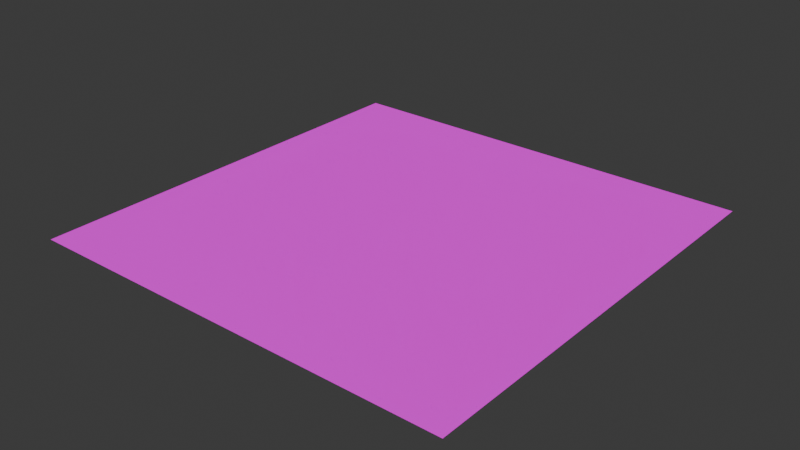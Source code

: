 # Source: background.blend  (saved by Blender 4.0.36; exported with 4.5.12 LTS)
import bpy
from mathutils import Matrix  # noqa: F401  (used for matrix-valued properties, if any)

bpy.ops.wm.read_factory_settings(use_empty=True)
scene = bpy.context.scene
scene.name = 'Scene'

# ---- collections
col_collection = bpy.data.collections.new('Collection'); scene.collection.children.link(col_collection)

# ---- images (referenced by path relative to the original .blend; pixels are not part of the script)
import os
ASSET_DIR = os.environ.get("B2B_ASSET_DIR", "")  # directory of the original .blend (textures are referenced by path, not embedded)
HERE = os.path.dirname(os.path.abspath(__file__))  # packed textures are extracted next to this script under _unpacked/

def load_image(name, relpath, width, height, colorspace="sRGB"):
    """Load a texture the original file referenced (path relative to the .blend, or extracted next to this script)."""
    p = next((c for c in (os.path.join(HERE, relpath), os.path.join(ASSET_DIR, relpath)) if relpath and os.path.exists(c)), "")
    if p:
        img = bpy.data.images.load(p, check_existing=True)
        img.name = name
    else:  # same state as the original file: an image datablock whose file is absent (Cycles renders it pink)
        img = bpy.data.images.new(name, width, height)
        img.source = "FILE"
        img.filepath = "//" + (relpath or name)
    img.colorspace_settings.name = colorspace
    return img
img_royal_blue_linen_fabric_basecolor_png = load_image('Royal_Blue_Linen_Fabric_baseColor.png', 'royal_blue_linen_fabric/Royal_Blue_Linen_Fabric_baseColor.png', 1024, 1024, 'sRGB')
img_royal_blue_linen_fabric_mask_png = load_image('Royal_Blue_Linen_Fabric_Mask.png', 'royal_blue_linen_fabric/Royal_Blue_Linen_Fabric_Mask.png', 1024, 1024, 'sRGB')
img_royal_blue_linen_fabric_normal_png = load_image('Royal_Blue_Linen_Fabric_Normal.png', 'royal_blue_linen_fabric/Royal_Blue_Linen_Fabric_Normal.png', 1024, 1024, 'sRGB')

# ---- materials (node trees are filled in below, after node groups)
mat_blue_fabric = bpy.data.materials.new('Blue_Fabric')
mat_blue_fabric.use_transparent_shadow = False

# ---- material node trees
mat_blue_fabric.use_nodes = True; mat_blue_fabric.node_tree.nodes.clear()
_N = mat_blue_fabric.node_tree.nodes; _L = mat_blue_fabric.node_tree.links
n0 = _N.new('ShaderNodeOutputMaterial'); n0.name = 'Material Output'; n0.location = (938, 362)
n1 = _N.new('ShaderNodeTexImage'); n1.name = 'Image Texture'; n1.location = (95, 388)
n1.image = img_royal_blue_linen_fabric_basecolor_png
n2 = _N.new('ShaderNodeBsdfPrincipled'); n2.name = 'Principled BSDF'; n2.location = (635, 381)
n2.inputs[3].default_value = 1.45
n2.inputs[13].default_value = 0.01364
n2.inputs[25].default_value = 0.5136
n3 = _N.new('ShaderNodeTexImage'); n3.name = 'Image Texture.001'; n3.location = (-127, 61)
n3.image = img_royal_blue_linen_fabric_mask_png
n4 = _N.new('ShaderNodeTexImage'); n4.name = 'Image Texture.002'; n4.location = (293, 13)
n4.image = img_royal_blue_linen_fabric_normal_png
_L.new(n2.outputs[0], n0.inputs[0])
_L.new(n1.outputs[0], n2.inputs[0])
_L.new(n4.outputs[0], n2.inputs[5])
_L.new(n3.outputs[0], n2.inputs[2])
n0.is_active_output = True

# ---- world
world_world = bpy.data.worlds.new('World'); scene.world = world_world
world_world.use_nodes = True; world_world.node_tree.nodes.clear()
_N = world_world.node_tree.nodes; _L = world_world.node_tree.links
n0 = _N.new('ShaderNodeOutputWorld'); n0.name = 'World Output'; n0.location = (300, 300)
n1 = _N.new('ShaderNodeBackground'); n1.name = 'Background'; n1.location = (10, 300)
n1.inputs[0].default_value = (0.05088, 0.05088, 0.05088, 1.0)
_L.new(n1.outputs[0], n0.inputs[0])
n0.is_active_output = True
world_world.color = (0.05088, 0.05088, 0.05088)
world_world.use_sun_shadow = False
world_world.sun_shadow_jitter_overblur = 0.0

# ---- meshes
me_plane = bpy.data.meshes.new('Plane')
me_plane.from_pydata([(-1.0, -1.0, 0.0), (1.0, -1.0, 0.0), (-1.0, 1.0, 0.0), (1.0, 1.0, 0.0), (-1.0, 0.0, 0.0), (0.0, -1.0, 0.0), (1.0, 0.0, 0.0), (0.0, 1.0, 0.0), (0.0, 0.0, 0.0), (-1.0, -0.5, 0.0), (0.5, -1.0, 0.0), (1.0, 0.5, 0.0), (-0.5, 1.0, 0.0), (-1.0, 0.5, 0.0), (-0.5, -1.0, 0.0), (1.0, -0.5, 0.0), (0.5, 1.0, 0.0), (0.0, 0.5, 0.0), (0.0, -0.5, 0.0), (-0.5, 0.0, 0.0), (0.5, 0.0, 0.0), (0.5, -0.5, 0.0), (-0.5, -0.5, 0.0), (-0.5, 0.5, 0.0), (0.5, 0.5, 0.0)], [], [(24, 11, 3, 16), (23, 17, 7, 12), (22, 18, 8, 19), (21, 15, 6, 20), (18, 21, 20, 8), (5, 10, 21, 18), (10, 1, 15, 21), (9, 22, 19, 4), (0, 14, 22, 9), (14, 5, 18, 22), (13, 23, 12, 2), (4, 19, 23, 13), (19, 8, 17, 23), (17, 24, 16, 7), (8, 20, 24, 17), (20, 6, 11, 24)])
_uv = me_plane.uv_layers.new(name='UVMap')
_uv.uv.foreach_set('vector', [0.0, 0.0, 1.0, 0.0, 1.0, 1.0, 0.0, 1.0, 0.0, 0.0, 1.0, 0.0, 1.0, 1.0, 0.0, 1.0, 0.0, 0.0, 1.0, 0.0, 1.0, 1.0, 0.0, 1.0, 0.0, 0.0, 1.0, 0.0, 1.0, 1.0, 0.0, 1.0, 0.0, 0.0, 1.0, 0.0, 1.0, 1.0, 0.0, 1.0, 0.0, 0.0, 1.0, 0.0, 1.0, 1.0, 0.0, 1.0, 0.0, 0.0, 1.0, 0.0, 1.0, 1.0, 0.0, 1.0, 0.0, 0.0, 1.0, 0.0, 1.0, 1.0, 0.0, 1.0, 0.0, 0.0, 1.0, 0.0, 1.0, 1.0, 0.0, 1.0, 0.0, 0.0, 1.0, 0.0, 1.0, 1.0, 0.0, 1.0, 0.0, 0.0, 1.0, 0.0, 1.0, 1.0, 0.0, 1.0, 0.0, 0.0, 1.0, 0.0, 1.0, 1.0, 0.0, 1.0, 0.0, 0.0, 1.0, 0.0, 1.0, 1.0, 0.0, 1.0, 0.0, 0.0, 1.0, 0.0, 1.0, 1.0, 0.0, 1.0, 0.0, 0.0, 1.0, 0.0, 1.0, 1.0, 0.0, 1.0, 0.0, 0.0, 1.0, 0.0, 1.0, 1.0, 0.0, 1.0])
me_plane.materials.append(mat_blue_fabric)
me_plane.update()

# ---- objects
ob_plane = bpy.data.objects.new('Plane', me_plane)

# ---- transforms, parenting, visibility, modifiers, constraints
ob_plane.location = (0.0, 0.0, -10.0)
ob_plane.scale = (100.0, 100.0, 1.0)

# ---- collection membership
col_collection.objects.link(ob_plane)

# ---- scene / render settings (as saved in the file)
scene.frame_start = 1; scene.frame_end = 250; scene.frame_set(1)
scene.render.engine = 'BLENDER_EEVEE_NEXT'
scene.cycles.sampling_pattern = 'TABULATED_SOBOL'
bpy.context.view_layer.update()

# ---- added for rendering (the .blend has no active camera and no usable light): camera, sun
cam_auto = bpy.data.cameras.new('AutoCamera')
cam_auto.lens = 50.0
cam_auto.sensor_width = 36.0
cam_auto.clip_end = 4592.69
ob_auto_camera = bpy.data.objects.new('AutoCamera', cam_auto)
scene.collection.objects.link(ob_auto_camera)
ob_auto_camera.location = (261.693, -314.032, 199.354)
ob_auto_camera.rotation_euler = (1.09748, -7.21219e-08, 0.694738)
scene.camera = ob_auto_camera
light_auto_sun = bpy.data.lights.new('AutoSun', 'SUN')
light_auto_sun.energy = 3.0
light_auto_sun.angle = 0.0523599
ob_auto_sun = bpy.data.objects.new('AutoSun', light_auto_sun)
scene.collection.objects.link(ob_auto_sun)
ob_auto_sun.rotation_euler = (0.872665, 0.174533, 0.523599)
bpy.context.view_layer.update()
